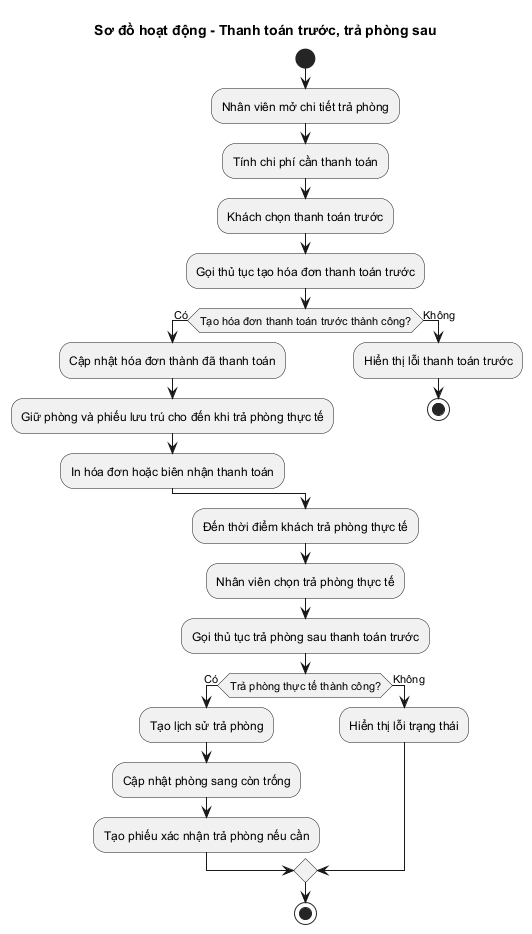

The diagram above was rendered by PlantUML. Its source (embedded in the PNG):
@startuml Activity_CheckOut_PayThenCheckout
skinparam shadowing false
title Sơ đồ hoạt động - Thanh toán trước, trả phòng sau

start
:Nhân viên mở chi tiết trả phòng;
:Tính chi phí cần thanh toán;
:Khách chọn thanh toán trước;
:Gọi thủ tục tạo hóa đơn thanh toán trước;
if (Tạo hóa đơn thanh toán trước thành công?) then (Có)
  :Cập nhật hóa đơn thành đã thanh toán;
  :Giữ phòng và phiếu lưu trú cho đến khi trả phòng thực tế;
  :In hóa đơn hoặc biên nhận thanh toán;
else (Không)
  :Hiển thị lỗi thanh toán trước;
  stop
endif

:Đến thời điểm khách trả phòng thực tế;
:Nhân viên chọn trả phòng thực tế;
:Gọi thủ tục trả phòng sau thanh toán trước;
if (Trả phòng thực tế thành công?) then (Có)
  :Tạo lịch sử trả phòng;
  :Cập nhật phòng sang còn trống;
  :Tạo phiếu xác nhận trả phòng nếu cần;
else (Không)
  :Hiển thị lỗi trạng thái;
endif
stop
@enduml